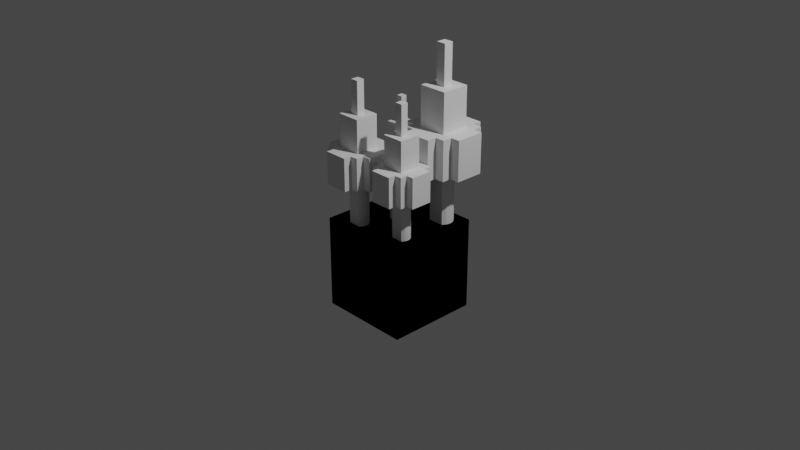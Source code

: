 # Source: Tree.blend  (saved by Blender 3.5.10; exported with 4.5.12 LTS)
import bpy
from mathutils import Matrix  # noqa: F401  (used for matrix-valued properties, if any)

bpy.ops.wm.read_factory_settings(use_empty=True)
scene = bpy.context.scene
scene.name = 'Scene'

# ---- collections
col_collection = bpy.data.collections.new('Collection'); scene.collection.children.link(col_collection)
col_collection_001 = bpy.data.collections.new('Collection.001'); scene.collection.children.link(col_collection_001)

# ---- world
world_world = bpy.data.worlds.new('World'); scene.world = world_world
world_world.use_nodes = True; world_world.node_tree.nodes.clear()
_N = world_world.node_tree.nodes; _L = world_world.node_tree.links
n0 = _N.new('ShaderNodeOutputWorld'); n0.name = 'World Output'; n0.location = (300, 300)
n1 = _N.new('ShaderNodeBackground'); n1.name = 'Background'; n1.location = (10, 300)
n1.inputs[0].default_value = (0.05088, 0.05088, 0.05088, 1.0)
_L.new(n1.outputs[0], n0.inputs[0])
n0.is_active_output = True
world_world.color = (0.05088, 0.05088, 0.05088)
world_world.use_sun_shadow = False
world_world.sun_shadow_jitter_overblur = 0.0

# ---- cameras
cam_camera = bpy.data.cameras.new('Camera')
cam_camera.clip_end = 100.0
cam_camera.ortho_scale = 7.314

# ---- lights
light_light = bpy.data.lights.new('Light', 'POINT')
light_light.transmission_factor = 0.0
light_light.energy = 1000.0
light_light.shadow_soft_size = 0.1
light_light.shadow_maximum_resolution = 0.006
light_light.use_absolute_resolution = True

# ---- meshes
me_002 = bpy.data.meshes.new('立方体.002')
me_002.from_pydata([(-1.0, -1.0, 0.0), (-1.0, -1.0, 2.0), (-1.0, 1.0, 0.0), (-1.0, 1.0, 2.0), (1.0, -1.0, 0.0), (1.0, -1.0, 2.0), (1.0, 1.0, 0.0), (1.0, 1.0, 2.0)], [], [(0, 1, 3, 2), (2, 3, 7, 6), (6, 7, 5, 4), (4, 5, 1, 0), (2, 6, 4, 0), (7, 3, 1, 5)])
_uv = me_002.uv_layers.new(name='UVマップ')
_uv.uv.foreach_set('vector', [0.375, 0.0, 0.625, 0.0, 0.625, 0.25, 0.375, 0.25, 0.375, 0.25, 0.625, 0.25, 0.625, 0.5, 0.375, 0.5, 0.375, 0.5, 0.625, 0.5, 0.625, 0.75, 0.375, 0.75, 0.375, 0.75, 0.625, 0.75, 0.625, 1.0, 0.375, 1.0, 0.125, 0.5, 0.375, 0.5, 0.375, 0.75, 0.125, 0.75, 0.625, 0.5, 0.875, 0.5, 0.875, 0.75, 0.625, 0.75])
me_002.update()
me_x = bpy.data.meshes.new('立方体')
me_x.from_pydata([(-1.0, -1.0, -2.0), (-1.0, -1.0, 0.0), (-1.0, 1.0, -2.0), (-1.0, 1.0, 0.0), (1.0, -1.0, -2.0), (1.0, -1.0, 0.0), (1.0, 1.0, -2.0), (1.0, 1.0, 0.0)], [], [(0, 1, 3, 2), (2, 3, 7, 6), (6, 7, 5, 4), (4, 5, 1, 0), (2, 6, 4, 0), (7, 3, 1, 5)])
_uv = me_x.uv_layers.new(name='UVマップ')
_uv.uv.foreach_set('vector', [0.375, 0.0, 0.625, 0.0, 0.625, 0.25, 0.375, 0.25, 0.375, 0.25, 0.625, 0.25, 0.625, 0.5, 0.375, 0.5, 0.375, 0.5, 0.625, 0.5, 0.625, 0.75, 0.375, 0.75, 0.375, 0.75, 0.625, 0.75, 0.625, 1.0, 0.375, 1.0, 0.125, 0.5, 0.375, 0.5, 0.375, 0.75, 0.125, 0.75, 0.625, 0.5, 0.875, 0.5, 0.875, 0.75, 0.625, 0.75])
me_x.update()
me_001 = bpy.data.meshes.new('円柱.001')
me_001.from_pydata([(0.0, 4.759, 2.291), (0.9285, 4.668, 2.291), (1.821, 4.397, 2.291), (2.644, 3.957, 2.291), (3.365, 3.365, 2.291), (3.957, 2.644, 2.291), (4.397, 1.821, 2.291), (4.668, 0.9285, 2.291), (4.759, 0.0, 2.291), (4.668, -0.9285, 2.291), (4.397, -1.821, 2.291), (3.957, -2.644, 2.291), (3.365, -3.365, 2.291), (2.644, -3.957, 2.291), (1.821, -4.397, 2.291), (0.9285, -4.668, 2.291), (0.0, -4.759, 2.291), (-0.9285, -4.668, 2.291), (-1.821, -4.397, 2.291), (-2.644, -3.957, 2.291), (-3.365, -3.365, 2.291), (-3.957, -2.644, 2.291), (-4.397, -1.821, 2.291), (-4.668, -0.9285, 2.291), (-4.759, 0.0, 2.291), (-4.668, 0.9285, 2.291), (-4.397, 1.821, 2.291), (-3.957, 2.644, 2.291), (-3.365, 3.365, 2.291), (-2.644, 3.957, 2.291), (-1.821, 4.397, 2.291), (-0.9285, 4.668, 2.291), (0.0, 0.0, 5.248)], [], [(0, 32, 1), (1, 32, 2), (2, 32, 3), (3, 32, 4), (4, 32, 5), (5, 32, 6), (6, 32, 7), (7, 32, 8), (8, 32, 9), (9, 32, 10), (10, 32, 11), (11, 32, 12), (12, 32, 13), (13, 32, 14), (14, 32, 15), (15, 32, 16), (16, 32, 17), (17, 32, 18), (18, 32, 19), (19, 32, 20), (20, 32, 21), (21, 32, 22), (22, 32, 23), (23, 32, 24), (24, 32, 25), (25, 32, 26), (26, 32, 27), (27, 32, 28), (28, 32, 29), (29, 32, 30), (0, 1, 2, 3, 4, 5, 6, 7, 8, 9, 10, 11, 12, 13, 14, 15, 16, 17, 18, 19, 20, 21, 22, 23, 24, 25, 26, 27, 28, 29, 30, 31), (30, 32, 31), (31, 32, 0)])
_uv = me_001.uv_layers.new(name='UVマップ')
_uv.uv.foreach_set('vector', [0.25, 0.49, 0.25, 0.25, 0.2968, 0.4854, 0.2968, 0.4854, 0.25, 0.25, 0.3418, 0.4717, 0.3418, 0.4717, 0.25, 0.25, 0.3833, 0.4496, 0.3833, 0.4496, 0.25, 0.25, 0.4197, 0.4197, 0.4197, 0.4197, 0.25, 0.25, 0.4496, 0.3833, 0.4496, 0.3833, 0.25, 0.25, 0.4717, 0.3418, 0.4717, 0.3418, 0.25, 0.25, 0.4854, 0.2968, 0.4854, 0.2968, 0.25, 0.25, 0.49, 0.25, 0.49, 0.25, 0.25, 0.25, 0.4854, 0.2032, 0.4854, 0.2032, 0.25, 0.25, 0.4717, 0.1582, 0.4717, 0.1582, 0.25, 0.25, 0.4496, 0.1167, 0.4496, 0.1167, 0.25, 0.25, 0.4197, 0.08029, 0.4197, 0.08029, 0.25, 0.25, 0.3833, 0.05045, 0.3833, 0.05045, 0.25, 0.25, 0.3418, 0.02827, 0.3418, 0.02827, 0.25, 0.25, 0.2968, 0.01461, 0.2968, 0.01461, 0.25, 0.25, 0.25, 0.01, 0.25, 0.01, 0.25, 0.25, 0.2032, 0.01461, 0.2032, 0.01461, 0.25, 0.25, 0.1582, 0.02827, 0.1582, 0.02827, 0.25, 0.25, 0.1167, 0.05045, 0.1167, 0.05045, 0.25, 0.25, 0.08029, 0.08029, 0.08029, 0.08029, 0.25, 0.25, 0.05045, 0.1167, 0.05045, 0.1167, 0.25, 0.25, 0.02827, 0.1582, 0.02827, 0.1582, 0.25, 0.25, 0.01461, 0.2032, 0.01461, 0.2032, 0.25, 0.25, 0.01, 0.25, 0.01, 0.25, 0.25, 0.25, 0.01461, 0.2968, 0.01461, 0.2968, 0.25, 0.25, 0.02827, 0.3418, 0.02827, 0.3418, 0.25, 0.25, 0.05045, 0.3833, 0.05045, 0.3833, 0.25, 0.25, 0.08029, 0.4197, 0.08029, 0.4197, 0.25, 0.25, 0.1167, 0.4496, 0.1167, 0.4496, 0.25, 0.25, 0.1582, 0.4717, 0.75, 0.49, 0.7968, 0.4854, 0.8418, 0.4717, 0.8833, 0.4496, 0.9197, 0.4197, 0.9496, 0.3833, 0.9717, 0.3418, 0.9854, 0.2968, 0.99, 0.25, 0.9854, 0.2032, 0.9717, 0.1582, 0.9496, 0.1167, 0.9197, 0.08029, 0.8833, 0.05045, 0.8418, 0.02827, 0.7968, 0.01461, 0.75, 0.01, 0.7032, 0.01461, 0.6582, 0.02827, 0.6167, 0.05045, 0.5803, 0.08029, 0.5504, 0.1167, 0.5283, 0.1582, 0.5146, 0.2032, 0.51, 0.25, 0.5146, 0.2968, 0.5283, 0.3418, 0.5504, 0.3833, 0.5803, 0.4197, 0.6167, 0.4496, 0.6582, 0.4717, 0.7032, 0.4854, 0.1582, 0.4717, 0.25, 0.25, 0.2032, 0.4854, 0.2032, 0.4854, 0.25, 0.25, 0.25, 0.49])
me_001.update()
me_001_1 = bpy.data.meshes.new('立方体.001')
me_001_1.from_pydata([(-1.0, -1.0, -2.0), (-1.0, -1.0, 0.0), (-1.0, 1.0, -2.0), (-1.0, 1.0, 0.0), (1.0, -1.0, -2.0), (1.0, -1.0, 0.0), (1.0, 1.0, -2.0), (1.0, 1.0, 0.0)], [], [(0, 1, 3, 2), (2, 3, 7, 6), (6, 7, 5, 4), (4, 5, 1, 0), (2, 6, 4, 0), (7, 3, 1, 5)])
_uv = me_001_1.uv_layers.new(name='UVマップ')
_uv.uv.foreach_set('vector', [0.375, 0.0, 0.625, 0.0, 0.625, 0.25, 0.375, 0.25, 0.375, 0.25, 0.625, 0.25, 0.625, 0.5, 0.375, 0.5, 0.375, 0.5, 0.625, 0.5, 0.625, 0.75, 0.375, 0.75, 0.375, 0.75, 0.625, 0.75, 0.625, 1.0, 0.375, 1.0, 0.125, 0.5, 0.375, 0.5, 0.375, 0.75, 0.125, 0.75, 0.625, 0.5, 0.875, 0.5, 0.875, 0.75, 0.625, 0.75])
me_001_1.update()
me_003 = bpy.data.meshes.new('円柱.003')
me_003.from_pydata([(-3.305, -3.305, 1.786), (-3.305, -3.305, 3.108), (-4.627, -1.983, 1.786), (-4.627, -1.983, 3.108), (-3.305, -1.983, 1.786), (-3.305, -1.983, 3.108), (-1.983, -4.627, 1.786), (-1.983, -4.627, 3.108), (-1.983, -3.305, 1.786), (-1.983, -3.305, 3.108), (-1.983, -1.983, 3.108), (-1.983, -1.983, 4.43), (-1.983, -0.661, 4.43), (-0.661, -0.661, 4.43), (-0.661, -0.661, 5.752), (-4.627, 1.983, 1.786), (-4.627, 1.983, 3.108), (-3.305, 1.983, 1.786), (-3.305, 1.983, 3.108), (-3.305, 3.305, 1.786), (-3.305, 3.305, 3.108), (-1.983, 1.983, 3.108), (-1.983, 3.305, 1.786), (-1.983, 3.305, 3.108), (-1.983, 4.627, 1.786), (-1.983, 4.627, 3.108), (-1.983, 1.983, 4.43), (-0.661, 0.661, 4.43), (-0.661, 0.661, 5.752), (1.983, -4.627, 1.786), (1.983, -4.627, 3.108), (1.983, -3.305, 1.786), (1.983, -3.305, 3.108), (1.983, -1.983, 3.108), (3.305, -3.305, 1.786), (3.305, -3.305, 3.108), (3.305, -1.983, 1.786), (3.305, -1.983, 3.108), (4.627, -1.983, 1.786), (4.627, -1.983, 3.108), (0.661, -0.661, 4.43), (0.661, -0.661, 5.752), (1.983, -1.983, 4.43), (1.983, 1.983, 3.108), (1.983, 3.305, 1.786), (1.983, 3.305, 3.108), (1.983, 4.627, 1.786), (1.983, 4.627, 3.108), (3.305, 1.983, 1.786), (3.305, 1.983, 3.108), (4.627, 1.983, 1.786), (4.627, 1.983, 3.108), (3.305, 3.305, 1.786), (3.305, 3.305, 3.108), (0.661, 0.661, 4.43), (0.661, 0.661, 5.752), (0.661, 1.983, 4.43), (1.983, 1.983, 4.43), (1.093, 1.093, -0.008764), (1.093, 1.093, 2.001), (1.429, 0.5918, -0.008764), (1.429, 0.5918, 2.001), (1.546, 0.0, -0.008764), (1.546, 0.0, 2.001), (1.429, -0.5918, -0.008764), (1.429, -0.5918, 2.001), (1.093, -1.093, -0.008764), (1.093, -1.093, 2.001), (-1.093, -1.093, -0.008764), (-1.093, -1.093, 2.001), (-1.286, -0.8591, -0.008764), (-1.286, -0.8591, 2.001), (-1.429, -0.5918, -0.008764), (-1.429, -0.5918, 2.001), (-1.546, 0.0, -0.008764), (-1.546, 0.0, 2.001), (-1.429, 0.5918, -0.008764), (-1.429, 0.5918, 2.001), (-1.286, 0.8591, -0.008764), (-1.286, 0.8591, 2.001), (-1.093, 1.093, -0.008764), (-1.093, 1.093, 2.001)], [], [(2, 4, 5, 3), (6, 7, 9, 8), (3, 16, 15, 2), (0, 8, 9, 1), (0, 1, 5, 4), (42, 57, 56, 54, 40, 13, 12, 11), (39, 38, 50, 51), (16, 18, 17, 15), (22, 23, 25, 24), (25, 47, 46, 24), (20, 23, 22, 19), (17, 18, 20, 19), (10, 33, 42, 11), (12, 26, 21, 10, 11), (31, 32, 30, 29), (36, 38, 39, 37), (31, 34, 35, 32), (36, 37, 35, 34), (46, 47, 45, 44), (6, 29, 30, 7), (49, 51, 50, 48), (45, 53, 52, 44), (52, 53, 49, 48), (13, 40, 41, 14), (39, 51, 49, 53, 45, 43, 33, 37), (28, 55, 54, 27), (13, 14, 28, 27), (42, 33, 43, 57), (54, 55, 41, 40), (26, 56, 57, 43, 21), (54, 56, 26, 12, 13, 27), (2, 15, 17, 19, 22, 24, 46, 44, 52, 48, 50, 38, 36, 34, 31, 29, 6, 8, 0, 4), (18, 16, 3, 5, 1, 9, 7, 30, 32, 35, 37, 33, 10, 21, 43, 45, 47, 25, 23, 20), (41, 55, 28, 14), (73, 75, 77, 79, 81, 80, 78, 76, 74, 72, 70, 68, 69, 71), (81, 59, 58, 80), (63, 65, 67, 66, 64, 62, 60, 58, 59, 61), (67, 69, 68, 66), (81, 79, 77, 75, 73, 71, 69, 67, 65, 63, 61, 59), (80, 58, 60, 62, 64, 66, 68, 70, 72, 74, 76, 78)])
_uv = me_003.uv_layers.new(name='UVマップ')
_uv.uv.foreach_set('vector', [0.0, 0.0, 0.0, 0.0, 0.0, 0.0, 0.0, 0.0, 0.0, 0.0, 0.0, 0.0, 0.0, 0.0, 0.0, 0.0, 0.0, 0.0, 0.0, 0.0, 0.0, 0.0, 0.0, 0.0, 0.0, 0.0, 0.0, 0.0, 0.0, 0.0, 0.0, 0.0, 0.0, 0.0, 0.0, 0.0, 0.0, 0.0, 0.0, 0.0, 0.0, 0.0, 0.0, 0.0, 0.0, 0.0, 0.0, 0.0, 0.0, 0.0, 0.0, 0.0, 0.0, 0.0, 0.0, 0.0, 0.0, 0.0, 0.0, 0.0, 0.0, 0.0, 0.0, 0.0, 0.0, 0.0, 0.0, 0.0, 0.0, 0.0, 0.0, 0.0, 0.0, 0.0, 0.0, 0.0, 0.0, 0.0, 0.0, 0.0, 0.0, 0.0, 0.0, 0.0, 0.0, 0.0, 0.0, 0.0, 0.0, 0.0, 0.0, 0.0, 0.0, 0.0, 0.0, 0.0, 0.0, 0.0, 0.0, 0.0, 0.0, 0.0, 0.0, 0.0, 0.0, 0.0, 0.0, 0.0, 0.0, 0.0, 0.0, 0.0, 0.0, 0.0, 0.0, 0.0, 0.0, 0.0, 0.0, 0.0, 0.0, 0.0, 0.0, 0.0, 0.0, 0.0, 0.0, 0.0, 0.0, 0.0, 0.0, 0.0, 0.0, 0.0, 0.0, 0.0, 0.0, 0.0, 0.0, 0.0, 0.0, 0.0, 0.0, 0.0, 0.0, 0.0, 0.0, 0.0, 0.0, 0.0, 0.0, 0.0, 0.0, 0.0, 0.0, 0.0, 0.0, 0.0, 0.0, 0.0, 0.0, 0.0, 0.0, 0.0, 0.0, 0.0, 0.0, 0.0, 0.0, 0.0, 0.0, 0.0, 0.0, 0.0, 0.0, 0.0, 0.0, 0.0, 0.0, 0.0, 0.0, 0.0, 0.0, 0.0, 0.0, 0.0, 0.0, 0.0, 0.0, 0.0, 0.0, 0.0, 0.0, 0.0, 0.0, 0.0, 0.0, 0.0, 0.0, 0.0, 0.0, 0.0, 0.0, 0.0, 0.0, 0.0, 0.0, 0.0, 0.0, 0.0, 0.0, 0.0, 0.0, 0.0, 0.0, 0.0, 0.0, 0.0, 0.0, 0.0, 0.0, 0.0, 0.0, 0.0, 0.0, 0.0, 0.0, 0.0, 0.0, 0.0, 0.0, 0.0, 0.0, 0.0, 0.0, 0.0, 0.0, 0.0, 0.0, 0.0, 0.0, 0.0, 0.0, 0.0, 0.0, 0.0, 0.0, 0.0, 0.0, 0.0, 0.0, 0.0, 0.0, 0.0, 0.0, 0.0, 0.0, 0.0, 0.0, 0.0, 0.0, 0.0, 0.0, 0.0, 0.0, 0.0, 0.0, 0.0, 0.0, 0.0, 0.0, 0.0, 0.0, 0.0, 0.0, 0.0, 0.0, 0.0, 0.0, 0.0, 0.0, 0.0, 0.0, 0.0, 0.0, 0.0, 0.0, 0.0, 0.0, 0.0, 0.0, 0.0, 0.0, 0.0, 0.0, 0.0, 0.0, 0.0, 0.0, 0.0, 0.0, 0.0, 0.0, 0.0, 0.0, 0.0, 0.0, 0.0, 0.0, 0.0, 0.0, 0.0, 0.0, 0.0, 0.0, 0.0, 0.0, 0.0, 0.0, 0.0, 0.0, 0.0, 0.0, 0.0, 0.0, 0.0, 0.0, 0.0, 0.0, 0.0, 0.0, 0.0, 0.0, 0.0, 0.0, 0.0, 0.0, 0.0, 0.0, 0.0, 0.0, 0.0, 0.0, 0.0, 0.0, 0.0, 0.0, 0.0, 0.0, 0.0, 0.0, 0.0, 0.0, 0.0, 0.0, 0.0, 0.0, 0.0, 0.0, 0.0, 0.3125, 1.0, 0.25, 1.0, 0.1875, 1.0, 0.1562, 1.0, 0.125, 1.0, 0.125, 0.5, 0.1562, 0.5, 0.1875, 0.5, 0.25, 0.5, 0.3125, 0.5, 0.3438, 0.5, 0.375, 0.5, 0.375, 1.0, 0.3438, 1.0, 0.125, 1.0, 0.875, 1.0, 0.875, 0.5, 0.125, 0.5, 0.75, 1.0, 0.6875, 1.0, 0.625, 1.0, 0.625, 0.5, 0.6875, 0.5, 0.75, 0.5, 0.8125, 0.5, 0.875, 0.5, 0.875, 1.0, 0.8125, 1.0, 0.625, 1.0, 0.375, 1.0, 0.375, 0.5, 0.625, 0.5, 0.08029, 0.4197, 0.05045, 0.3833, 0.02827, 0.3418, 0.01, 0.25, 0.02827, 0.1582, 0.05045, 0.1167, 0.08029, 0.08029, 0.4197, 0.08029, 0.4717, 0.1582, 0.49, 0.25, 0.4717, 0.3418, 0.4197, 0.4197, 0.5803, 0.4197, 0.9197, 0.4197, 0.9717, 0.3418, 0.99, 0.25, 0.9717, 0.1582, 0.9197, 0.08029, 0.5803, 0.08029, 0.5504, 0.1167, 0.5283, 0.1582, 0.51, 0.25, 0.5283, 0.3418, 0.5504, 0.3833])
me_003.update()
me_004 = bpy.data.meshes.new('円柱.004')
me_004.from_pydata([(-3.305, -3.305, 1.786), (-3.305, -3.305, 3.108), (-4.627, -1.983, 1.786), (-4.627, -1.983, 3.108), (-3.305, -1.983, 1.786), (-3.305, -1.983, 3.108), (-1.983, -4.627, 1.786), (-1.983, -4.627, 3.108), (-1.983, -3.305, 1.786), (-1.983, -3.305, 3.108), (-1.983, -1.983, 3.108), (-1.983, -1.983, 4.43), (-1.983, -0.661, 4.43), (-0.661, -0.661, 4.43), (-0.661, -0.661, 5.752), (-4.627, 1.983, 1.786), (-4.627, 1.983, 3.108), (-3.305, 1.983, 1.786), (-3.305, 1.983, 3.108), (-3.305, 3.305, 1.786), (-3.305, 3.305, 3.108), (-1.983, 1.983, 3.108), (-1.983, 3.305, 1.786), (-1.983, 3.305, 3.108), (-1.983, 4.627, 1.786), (-1.983, 4.627, 3.108), (-1.983, 1.983, 4.43), (-0.661, 0.661, 4.43), (-0.661, 0.661, 5.752), (1.983, -4.627, 1.786), (1.983, -4.627, 3.108), (1.983, -3.305, 1.786), (1.983, -3.305, 3.108), (1.983, -1.983, 3.108), (3.305, -3.305, 1.786), (3.305, -3.305, 3.108), (3.305, -1.983, 1.786), (3.305, -1.983, 3.108), (4.627, -1.983, 1.786), (4.627, -1.983, 3.108), (0.661, -0.661, 4.43), (0.661, -0.661, 5.752), (1.983, -1.983, 4.43), (1.983, 1.983, 3.108), (1.983, 3.305, 1.786), (1.983, 3.305, 3.108), (1.983, 4.627, 1.786), (1.983, 4.627, 3.108), (3.305, 1.983, 1.786), (3.305, 1.983, 3.108), (4.627, 1.983, 1.786), (4.627, 1.983, 3.108), (3.305, 3.305, 1.786), (3.305, 3.305, 3.108), (0.661, 0.661, 4.43), (0.661, 0.661, 5.752), (0.661, 1.983, 4.43), (1.983, 1.983, 4.43), (1.093, 1.093, -0.008764), (1.093, 1.093, 2.001), (1.429, 0.5918, -0.008764), (1.429, 0.5918, 2.001), (1.546, 0.0, -0.008764), (1.546, 0.0, 2.001), (1.429, -0.5918, -0.008764), (1.429, -0.5918, 2.001), (1.093, -1.093, -0.008764), (1.093, -1.093, 2.001), (-1.093, -1.093, -0.008764), (-1.093, -1.093, 2.001), (-1.286, -0.8591, -0.008764), (-1.286, -0.8591, 2.001), (-1.429, -0.5918, -0.008764), (-1.429, -0.5918, 2.001), (-1.546, 0.0, -0.008764), (-1.546, 0.0, 2.001), (-1.429, 0.5918, -0.008764), (-1.429, 0.5918, 2.001), (-1.286, 0.8591, -0.008764), (-1.286, 0.8591, 2.001), (-1.093, 1.093, -0.008764), (-1.093, 1.093, 2.001)], [], [(2, 4, 5, 3), (6, 7, 9, 8), (3, 16, 15, 2), (0, 8, 9, 1), (0, 1, 5, 4), (42, 57, 56, 54, 40, 13, 12, 11), (39, 38, 50, 51), (16, 18, 17, 15), (22, 23, 25, 24), (25, 47, 46, 24), (20, 23, 22, 19), (17, 18, 20, 19), (10, 33, 42, 11), (12, 26, 21, 10, 11), (31, 32, 30, 29), (36, 38, 39, 37), (31, 34, 35, 32), (36, 37, 35, 34), (46, 47, 45, 44), (6, 29, 30, 7), (49, 51, 50, 48), (45, 53, 52, 44), (52, 53, 49, 48), (13, 40, 41, 14), (39, 51, 49, 53, 45, 43, 33, 37), (28, 55, 54, 27), (13, 14, 28, 27), (42, 33, 43, 57), (54, 55, 41, 40), (26, 56, 57, 43, 21), (54, 56, 26, 12, 13, 27), (2, 15, 17, 19, 22, 24, 46, 44, 52, 48, 50, 38, 36, 34, 31, 29, 6, 8, 0, 4), (18, 16, 3, 5, 1, 9, 7, 30, 32, 35, 37, 33, 10, 21, 43, 45, 47, 25, 23, 20), (41, 55, 28, 14), (73, 75, 77, 79, 81, 80, 78, 76, 74, 72, 70, 68, 69, 71), (81, 59, 58, 80), (63, 65, 67, 66, 64, 62, 60, 58, 59, 61), (67, 69, 68, 66), (81, 79, 77, 75, 73, 71, 69, 67, 65, 63, 61, 59), (80, 58, 60, 62, 64, 66, 68, 70, 72, 74, 76, 78)])
_uv = me_004.uv_layers.new(name='UVマップ')
_uv.uv.foreach_set('vector', [0.0, 0.0, 0.0, 0.0, 0.0, 0.0, 0.0, 0.0, 0.0, 0.0, 0.0, 0.0, 0.0, 0.0, 0.0, 0.0, 0.0, 0.0, 0.0, 0.0, 0.0, 0.0, 0.0, 0.0, 0.0, 0.0, 0.0, 0.0, 0.0, 0.0, 0.0, 0.0, 0.0, 0.0, 0.0, 0.0, 0.0, 0.0, 0.0, 0.0, 0.0, 0.0, 0.0, 0.0, 0.0, 0.0, 0.0, 0.0, 0.0, 0.0, 0.0, 0.0, 0.0, 0.0, 0.0, 0.0, 0.0, 0.0, 0.0, 0.0, 0.0, 0.0, 0.0, 0.0, 0.0, 0.0, 0.0, 0.0, 0.0, 0.0, 0.0, 0.0, 0.0, 0.0, 0.0, 0.0, 0.0, 0.0, 0.0, 0.0, 0.0, 0.0, 0.0, 0.0, 0.0, 0.0, 0.0, 0.0, 0.0, 0.0, 0.0, 0.0, 0.0, 0.0, 0.0, 0.0, 0.0, 0.0, 0.0, 0.0, 0.0, 0.0, 0.0, 0.0, 0.0, 0.0, 0.0, 0.0, 0.0, 0.0, 0.0, 0.0, 0.0, 0.0, 0.0, 0.0, 0.0, 0.0, 0.0, 0.0, 0.0, 0.0, 0.0, 0.0, 0.0, 0.0, 0.0, 0.0, 0.0, 0.0, 0.0, 0.0, 0.0, 0.0, 0.0, 0.0, 0.0, 0.0, 0.0, 0.0, 0.0, 0.0, 0.0, 0.0, 0.0, 0.0, 0.0, 0.0, 0.0, 0.0, 0.0, 0.0, 0.0, 0.0, 0.0, 0.0, 0.0, 0.0, 0.0, 0.0, 0.0, 0.0, 0.0, 0.0, 0.0, 0.0, 0.0, 0.0, 0.0, 0.0, 0.0, 0.0, 0.0, 0.0, 0.0, 0.0, 0.0, 0.0, 0.0, 0.0, 0.0, 0.0, 0.0, 0.0, 0.0, 0.0, 0.0, 0.0, 0.0, 0.0, 0.0, 0.0, 0.0, 0.0, 0.0, 0.0, 0.0, 0.0, 0.0, 0.0, 0.0, 0.0, 0.0, 0.0, 0.0, 0.0, 0.0, 0.0, 0.0, 0.0, 0.0, 0.0, 0.0, 0.0, 0.0, 0.0, 0.0, 0.0, 0.0, 0.0, 0.0, 0.0, 0.0, 0.0, 0.0, 0.0, 0.0, 0.0, 0.0, 0.0, 0.0, 0.0, 0.0, 0.0, 0.0, 0.0, 0.0, 0.0, 0.0, 0.0, 0.0, 0.0, 0.0, 0.0, 0.0, 0.0, 0.0, 0.0, 0.0, 0.0, 0.0, 0.0, 0.0, 0.0, 0.0, 0.0, 0.0, 0.0, 0.0, 0.0, 0.0, 0.0, 0.0, 0.0, 0.0, 0.0, 0.0, 0.0, 0.0, 0.0, 0.0, 0.0, 0.0, 0.0, 0.0, 0.0, 0.0, 0.0, 0.0, 0.0, 0.0, 0.0, 0.0, 0.0, 0.0, 0.0, 0.0, 0.0, 0.0, 0.0, 0.0, 0.0, 0.0, 0.0, 0.0, 0.0, 0.0, 0.0, 0.0, 0.0, 0.0, 0.0, 0.0, 0.0, 0.0, 0.0, 0.0, 0.0, 0.0, 0.0, 0.0, 0.0, 0.0, 0.0, 0.0, 0.0, 0.0, 0.0, 0.0, 0.0, 0.0, 0.0, 0.0, 0.0, 0.0, 0.0, 0.0, 0.0, 0.0, 0.0, 0.0, 0.0, 0.0, 0.0, 0.0, 0.0, 0.0, 0.0, 0.0, 0.0, 0.0, 0.0, 0.0, 0.0, 0.0, 0.0, 0.0, 0.0, 0.0, 0.0, 0.0, 0.0, 0.0, 0.0, 0.0, 0.0, 0.0, 0.0, 0.0, 0.0, 0.3125, 1.0, 0.25, 1.0, 0.1875, 1.0, 0.1562, 1.0, 0.125, 1.0, 0.125, 0.5, 0.1562, 0.5, 0.1875, 0.5, 0.25, 0.5, 0.3125, 0.5, 0.3438, 0.5, 0.375, 0.5, 0.375, 1.0, 0.3438, 1.0, 0.125, 1.0, 0.875, 1.0, 0.875, 0.5, 0.125, 0.5, 0.75, 1.0, 0.6875, 1.0, 0.625, 1.0, 0.625, 0.5, 0.6875, 0.5, 0.75, 0.5, 0.8125, 0.5, 0.875, 0.5, 0.875, 1.0, 0.8125, 1.0, 0.625, 1.0, 0.375, 1.0, 0.375, 0.5, 0.625, 0.5, 0.08029, 0.4197, 0.05045, 0.3833, 0.02827, 0.3418, 0.01, 0.25, 0.02827, 0.1582, 0.05045, 0.1167, 0.08029, 0.08029, 0.4197, 0.08029, 0.4717, 0.1582, 0.49, 0.25, 0.4717, 0.3418, 0.4197, 0.4197, 0.5803, 0.4197, 0.9197, 0.4197, 0.9717, 0.3418, 0.99, 0.25, 0.9717, 0.1582, 0.9197, 0.08029, 0.5803, 0.08029, 0.5504, 0.1167, 0.5283, 0.1582, 0.51, 0.25, 0.5283, 0.3418, 0.5504, 0.3833])
me_004.update()
me_005 = bpy.data.meshes.new('円柱.005')
me_005.from_pydata([(-3.305, -3.305, 1.786), (-3.305, -3.305, 3.108), (-4.627, -1.983, 1.786), (-4.627, -1.983, 3.108), (-3.305, -1.983, 1.786), (-3.305, -1.983, 3.108), (-1.983, -4.627, 1.786), (-1.983, -4.627, 3.108), (-1.983, -3.305, 1.786), (-1.983, -3.305, 3.108), (-1.983, -1.983, 3.108), (-1.983, -1.983, 4.43), (-1.983, -0.661, 4.43), (-0.661, -0.661, 4.43), (-0.661, -0.661, 5.752), (-4.627, 1.983, 1.786), (-4.627, 1.983, 3.108), (-3.305, 1.983, 1.786), (-3.305, 1.983, 3.108), (-3.305, 3.305, 1.786), (-3.305, 3.305, 3.108), (-1.983, 1.983, 3.108), (-1.983, 3.305, 1.786), (-1.983, 3.305, 3.108), (-1.983, 4.627, 1.786), (-1.983, 4.627, 3.108), (-1.983, 1.983, 4.43), (-0.661, 0.661, 4.43), (-0.661, 0.661, 5.752), (1.983, -4.627, 1.786), (1.983, -4.627, 3.108), (1.983, -3.305, 1.786), (1.983, -3.305, 3.108), (1.983, -1.983, 3.108), (3.305, -3.305, 1.786), (3.305, -3.305, 3.108), (3.305, -1.983, 1.786), (3.305, -1.983, 3.108), (4.627, -1.983, 1.786), (4.627, -1.983, 3.108), (0.661, -0.661, 4.43), (0.661, -0.661, 5.752), (1.983, -1.983, 4.43), (1.983, 1.983, 3.108), (1.983, 3.305, 1.786), (1.983, 3.305, 3.108), (1.983, 4.627, 1.786), (1.983, 4.627, 3.108), (3.305, 1.983, 1.786), (3.305, 1.983, 3.108), (4.627, 1.983, 1.786), (4.627, 1.983, 3.108), (3.305, 3.305, 1.786), (3.305, 3.305, 3.108), (0.661, 0.661, 4.43), (0.661, 0.661, 5.752), (0.661, 1.983, 4.43), (1.983, 1.983, 4.43), (1.093, 1.093, -0.008764), (1.093, 1.093, 2.001), (1.429, 0.5918, -0.008764), (1.429, 0.5918, 2.001), (1.546, 0.0, -0.008764), (1.546, 0.0, 2.001), (1.429, -0.5918, -0.008764), (1.429, -0.5918, 2.001), (1.093, -1.093, -0.008764), (1.093, -1.093, 2.001), (-1.093, -1.093, -0.008764), (-1.093, -1.093, 2.001), (-1.286, -0.8591, -0.008764), (-1.286, -0.8591, 2.001), (-1.429, -0.5918, -0.008764), (-1.429, -0.5918, 2.001), (-1.546, 0.0, -0.008764), (-1.546, 0.0, 2.001), (-1.429, 0.5918, -0.008764), (-1.429, 0.5918, 2.001), (-1.286, 0.8591, -0.008764), (-1.286, 0.8591, 2.001), (-1.093, 1.093, -0.008764), (-1.093, 1.093, 2.001)], [], [(2, 4, 5, 3), (6, 7, 9, 8), (3, 16, 15, 2), (0, 8, 9, 1), (0, 1, 5, 4), (42, 57, 56, 54, 40, 13, 12, 11), (39, 38, 50, 51), (16, 18, 17, 15), (22, 23, 25, 24), (25, 47, 46, 24), (20, 23, 22, 19), (17, 18, 20, 19), (10, 33, 42, 11), (12, 26, 21, 10, 11), (31, 32, 30, 29), (36, 38, 39, 37), (31, 34, 35, 32), (36, 37, 35, 34), (46, 47, 45, 44), (6, 29, 30, 7), (49, 51, 50, 48), (45, 53, 52, 44), (52, 53, 49, 48), (13, 40, 41, 14), (39, 51, 49, 53, 45, 43, 33, 37), (28, 55, 54, 27), (13, 14, 28, 27), (42, 33, 43, 57), (54, 55, 41, 40), (26, 56, 57, 43, 21), (54, 56, 26, 12, 13, 27), (2, 15, 17, 19, 22, 24, 46, 44, 52, 48, 50, 38, 36, 34, 31, 29, 6, 8, 0, 4), (18, 16, 3, 5, 1, 9, 7, 30, 32, 35, 37, 33, 10, 21, 43, 45, 47, 25, 23, 20), (41, 55, 28, 14), (73, 75, 77, 79, 81, 80, 78, 76, 74, 72, 70, 68, 69, 71), (81, 59, 58, 80), (63, 65, 67, 66, 64, 62, 60, 58, 59, 61), (67, 69, 68, 66), (81, 79, 77, 75, 73, 71, 69, 67, 65, 63, 61, 59), (80, 58, 60, 62, 64, 66, 68, 70, 72, 74, 76, 78)])
_uv = me_005.uv_layers.new(name='UVマップ')
_uv.uv.foreach_set('vector', [0.0, 0.0, 0.0, 0.0, 0.0, 0.0, 0.0, 0.0, 0.0, 0.0, 0.0, 0.0, 0.0, 0.0, 0.0, 0.0, 0.0, 0.0, 0.0, 0.0, 0.0, 0.0, 0.0, 0.0, 0.0, 0.0, 0.0, 0.0, 0.0, 0.0, 0.0, 0.0, 0.0, 0.0, 0.0, 0.0, 0.0, 0.0, 0.0, 0.0, 0.0, 0.0, 0.0, 0.0, 0.0, 0.0, 0.0, 0.0, 0.0, 0.0, 0.0, 0.0, 0.0, 0.0, 0.0, 0.0, 0.0, 0.0, 0.0, 0.0, 0.0, 0.0, 0.0, 0.0, 0.0, 0.0, 0.0, 0.0, 0.0, 0.0, 0.0, 0.0, 0.0, 0.0, 0.0, 0.0, 0.0, 0.0, 0.0, 0.0, 0.0, 0.0, 0.0, 0.0, 0.0, 0.0, 0.0, 0.0, 0.0, 0.0, 0.0, 0.0, 0.0, 0.0, 0.0, 0.0, 0.0, 0.0, 0.0, 0.0, 0.0, 0.0, 0.0, 0.0, 0.0, 0.0, 0.0, 0.0, 0.0, 0.0, 0.0, 0.0, 0.0, 0.0, 0.0, 0.0, 0.0, 0.0, 0.0, 0.0, 0.0, 0.0, 0.0, 0.0, 0.0, 0.0, 0.0, 0.0, 0.0, 0.0, 0.0, 0.0, 0.0, 0.0, 0.0, 0.0, 0.0, 0.0, 0.0, 0.0, 0.0, 0.0, 0.0, 0.0, 0.0, 0.0, 0.0, 0.0, 0.0, 0.0, 0.0, 0.0, 0.0, 0.0, 0.0, 0.0, 0.0, 0.0, 0.0, 0.0, 0.0, 0.0, 0.0, 0.0, 0.0, 0.0, 0.0, 0.0, 0.0, 0.0, 0.0, 0.0, 0.0, 0.0, 0.0, 0.0, 0.0, 0.0, 0.0, 0.0, 0.0, 0.0, 0.0, 0.0, 0.0, 0.0, 0.0, 0.0, 0.0, 0.0, 0.0, 0.0, 0.0, 0.0, 0.0, 0.0, 0.0, 0.0, 0.0, 0.0, 0.0, 0.0, 0.0, 0.0, 0.0, 0.0, 0.0, 0.0, 0.0, 0.0, 0.0, 0.0, 0.0, 0.0, 0.0, 0.0, 0.0, 0.0, 0.0, 0.0, 0.0, 0.0, 0.0, 0.0, 0.0, 0.0, 0.0, 0.0, 0.0, 0.0, 0.0, 0.0, 0.0, 0.0, 0.0, 0.0, 0.0, 0.0, 0.0, 0.0, 0.0, 0.0, 0.0, 0.0, 0.0, 0.0, 0.0, 0.0, 0.0, 0.0, 0.0, 0.0, 0.0, 0.0, 0.0, 0.0, 0.0, 0.0, 0.0, 0.0, 0.0, 0.0, 0.0, 0.0, 0.0, 0.0, 0.0, 0.0, 0.0, 0.0, 0.0, 0.0, 0.0, 0.0, 0.0, 0.0, 0.0, 0.0, 0.0, 0.0, 0.0, 0.0, 0.0, 0.0, 0.0, 0.0, 0.0, 0.0, 0.0, 0.0, 0.0, 0.0, 0.0, 0.0, 0.0, 0.0, 0.0, 0.0, 0.0, 0.0, 0.0, 0.0, 0.0, 0.0, 0.0, 0.0, 0.0, 0.0, 0.0, 0.0, 0.0, 0.0, 0.0, 0.0, 0.0, 0.0, 0.0, 0.0, 0.0, 0.0, 0.0, 0.0, 0.0, 0.0, 0.0, 0.0, 0.0, 0.0, 0.0, 0.0, 0.0, 0.0, 0.0, 0.0, 0.0, 0.0, 0.0, 0.0, 0.0, 0.0, 0.0, 0.0, 0.0, 0.0, 0.0, 0.0, 0.0, 0.0, 0.0, 0.0, 0.0, 0.0, 0.0, 0.0, 0.0, 0.0, 0.0, 0.0, 0.0, 0.0, 0.3125, 1.0, 0.25, 1.0, 0.1875, 1.0, 0.1562, 1.0, 0.125, 1.0, 0.125, 0.5, 0.1562, 0.5, 0.1875, 0.5, 0.25, 0.5, 0.3125, 0.5, 0.3438, 0.5, 0.375, 0.5, 0.375, 1.0, 0.3438, 1.0, 0.125, 1.0, 0.875, 1.0, 0.875, 0.5, 0.125, 0.5, 0.75, 1.0, 0.6875, 1.0, 0.625, 1.0, 0.625, 0.5, 0.6875, 0.5, 0.75, 0.5, 0.8125, 0.5, 0.875, 0.5, 0.875, 1.0, 0.8125, 1.0, 0.625, 1.0, 0.375, 1.0, 0.375, 0.5, 0.625, 0.5, 0.08029, 0.4197, 0.05045, 0.3833, 0.02827, 0.3418, 0.01, 0.25, 0.02827, 0.1582, 0.05045, 0.1167, 0.08029, 0.08029, 0.4197, 0.08029, 0.4717, 0.1582, 0.49, 0.25, 0.4717, 0.3418, 0.4197, 0.4197, 0.5803, 0.4197, 0.9197, 0.4197, 0.9717, 0.3418, 0.99, 0.25, 0.9717, 0.1582, 0.9197, 0.08029, 0.5803, 0.08029, 0.5504, 0.1167, 0.5283, 0.1582, 0.51, 0.25, 0.5283, 0.3418, 0.5504, 0.3833])
me_005.update()
me_006 = bpy.data.meshes.new('円柱.006')
me_006.from_pydata([(-3.305, -3.305, 1.786), (-3.305, -3.305, 3.108), (-4.627, -1.983, 1.786), (-4.627, -1.983, 3.108), (-3.305, -1.983, 1.786), (-3.305, -1.983, 3.108), (-1.983, -4.627, 1.786), (-1.983, -4.627, 3.108), (-1.983, -3.305, 1.786), (-1.983, -3.305, 3.108), (-1.983, -1.983, 3.108), (-1.983, -1.983, 4.43), (-1.983, -0.661, 4.43), (-0.661, -0.661, 4.43), (-0.661, -0.661, 5.752), (-4.627, 1.983, 1.786), (-4.627, 1.983, 3.108), (-3.305, 1.983, 1.786), (-3.305, 1.983, 3.108), (-3.305, 3.305, 1.786), (-3.305, 3.305, 3.108), (-1.983, 1.983, 3.108), (-1.983, 3.305, 1.786), (-1.983, 3.305, 3.108), (-1.983, 4.627, 1.786), (-1.983, 4.627, 3.108), (-1.983, 1.983, 4.43), (-0.661, 0.661, 4.43), (-0.661, 0.661, 5.752), (1.983, -4.627, 1.786), (1.983, -4.627, 3.108), (1.983, -3.305, 1.786), (1.983, -3.305, 3.108), (1.983, -1.983, 3.108), (3.305, -3.305, 1.786), (3.305, -3.305, 3.108), (3.305, -1.983, 1.786), (3.305, -1.983, 3.108), (4.627, -1.983, 1.786), (4.627, -1.983, 3.108), (0.661, -0.661, 4.43), (0.661, -0.661, 5.752), (1.983, -1.983, 4.43), (1.983, 1.983, 3.108), (1.983, 3.305, 1.786), (1.983, 3.305, 3.108), (1.983, 4.627, 1.786), (1.983, 4.627, 3.108), (3.305, 1.983, 1.786), (3.305, 1.983, 3.108), (4.627, 1.983, 1.786), (4.627, 1.983, 3.108), (3.305, 3.305, 1.786), (3.305, 3.305, 3.108), (0.661, 0.661, 4.43), (0.661, 0.661, 5.752), (0.661, 1.983, 4.43), (1.983, 1.983, 4.43), (1.093, 1.093, -0.008764), (1.093, 1.093, 2.001), (1.429, 0.5918, -0.008764), (1.429, 0.5918, 2.001), (1.546, 0.0, -0.008764), (1.546, 0.0, 2.001), (1.429, -0.5918, -0.008764), (1.429, -0.5918, 2.001), (1.093, -1.093, -0.008764), (1.093, -1.093, 2.001), (-1.093, -1.093, -0.008764), (-1.093, -1.093, 2.001), (-1.286, -0.8591, -0.008764), (-1.286, -0.8591, 2.001), (-1.429, -0.5918, -0.008764), (-1.429, -0.5918, 2.001), (-1.546, 0.0, -0.008764), (-1.546, 0.0, 2.001), (-1.429, 0.5918, -0.008764), (-1.429, 0.5918, 2.001), (-1.286, 0.8591, -0.008764), (-1.286, 0.8591, 2.001), (-1.093, 1.093, -0.008764), (-1.093, 1.093, 2.001)], [], [(2, 4, 5, 3), (6, 7, 9, 8), (3, 16, 15, 2), (0, 8, 9, 1), (0, 1, 5, 4), (42, 57, 56, 54, 40, 13, 12, 11), (39, 38, 50, 51), (16, 18, 17, 15), (22, 23, 25, 24), (25, 47, 46, 24), (20, 23, 22, 19), (17, 18, 20, 19), (10, 33, 42, 11), (12, 26, 21, 10, 11), (31, 32, 30, 29), (36, 38, 39, 37), (31, 34, 35, 32), (36, 37, 35, 34), (46, 47, 45, 44), (6, 29, 30, 7), (49, 51, 50, 48), (45, 53, 52, 44), (52, 53, 49, 48), (13, 40, 41, 14), (39, 51, 49, 53, 45, 43, 33, 37), (28, 55, 54, 27), (13, 14, 28, 27), (42, 33, 43, 57), (54, 55, 41, 40), (26, 56, 57, 43, 21), (54, 56, 26, 12, 13, 27), (2, 15, 17, 19, 22, 24, 46, 44, 52, 48, 50, 38, 36, 34, 31, 29, 6, 8, 0, 4), (18, 16, 3, 5, 1, 9, 7, 30, 32, 35, 37, 33, 10, 21, 43, 45, 47, 25, 23, 20), (41, 55, 28, 14), (73, 75, 77, 79, 81, 80, 78, 76, 74, 72, 70, 68, 69, 71), (81, 59, 58, 80), (63, 65, 67, 66, 64, 62, 60, 58, 59, 61), (67, 69, 68, 66), (81, 79, 77, 75, 73, 71, 69, 67, 65, 63, 61, 59), (80, 58, 60, 62, 64, 66, 68, 70, 72, 74, 76, 78)])
_uv = me_006.uv_layers.new(name='UVマップ')
_uv.uv.foreach_set('vector', [0.0, 0.0, 0.0, 0.0, 0.0, 0.0, 0.0, 0.0, 0.0, 0.0, 0.0, 0.0, 0.0, 0.0, 0.0, 0.0, 0.0, 0.0, 0.0, 0.0, 0.0, 0.0, 0.0, 0.0, 0.0, 0.0, 0.0, 0.0, 0.0, 0.0, 0.0, 0.0, 0.0, 0.0, 0.0, 0.0, 0.0, 0.0, 0.0, 0.0, 0.0, 0.0, 0.0, 0.0, 0.0, 0.0, 0.0, 0.0, 0.0, 0.0, 0.0, 0.0, 0.0, 0.0, 0.0, 0.0, 0.0, 0.0, 0.0, 0.0, 0.0, 0.0, 0.0, 0.0, 0.0, 0.0, 0.0, 0.0, 0.0, 0.0, 0.0, 0.0, 0.0, 0.0, 0.0, 0.0, 0.0, 0.0, 0.0, 0.0, 0.0, 0.0, 0.0, 0.0, 0.0, 0.0, 0.0, 0.0, 0.0, 0.0, 0.0, 0.0, 0.0, 0.0, 0.0, 0.0, 0.0, 0.0, 0.0, 0.0, 0.0, 0.0, 0.0, 0.0, 0.0, 0.0, 0.0, 0.0, 0.0, 0.0, 0.0, 0.0, 0.0, 0.0, 0.0, 0.0, 0.0, 0.0, 0.0, 0.0, 0.0, 0.0, 0.0, 0.0, 0.0, 0.0, 0.0, 0.0, 0.0, 0.0, 0.0, 0.0, 0.0, 0.0, 0.0, 0.0, 0.0, 0.0, 0.0, 0.0, 0.0, 0.0, 0.0, 0.0, 0.0, 0.0, 0.0, 0.0, 0.0, 0.0, 0.0, 0.0, 0.0, 0.0, 0.0, 0.0, 0.0, 0.0, 0.0, 0.0, 0.0, 0.0, 0.0, 0.0, 0.0, 0.0, 0.0, 0.0, 0.0, 0.0, 0.0, 0.0, 0.0, 0.0, 0.0, 0.0, 0.0, 0.0, 0.0, 0.0, 0.0, 0.0, 0.0, 0.0, 0.0, 0.0, 0.0, 0.0, 0.0, 0.0, 0.0, 0.0, 0.0, 0.0, 0.0, 0.0, 0.0, 0.0, 0.0, 0.0, 0.0, 0.0, 0.0, 0.0, 0.0, 0.0, 0.0, 0.0, 0.0, 0.0, 0.0, 0.0, 0.0, 0.0, 0.0, 0.0, 0.0, 0.0, 0.0, 0.0, 0.0, 0.0, 0.0, 0.0, 0.0, 0.0, 0.0, 0.0, 0.0, 0.0, 0.0, 0.0, 0.0, 0.0, 0.0, 0.0, 0.0, 0.0, 0.0, 0.0, 0.0, 0.0, 0.0, 0.0, 0.0, 0.0, 0.0, 0.0, 0.0, 0.0, 0.0, 0.0, 0.0, 0.0, 0.0, 0.0, 0.0, 0.0, 0.0, 0.0, 0.0, 0.0, 0.0, 0.0, 0.0, 0.0, 0.0, 0.0, 0.0, 0.0, 0.0, 0.0, 0.0, 0.0, 0.0, 0.0, 0.0, 0.0, 0.0, 0.0, 0.0, 0.0, 0.0, 0.0, 0.0, 0.0, 0.0, 0.0, 0.0, 0.0, 0.0, 0.0, 0.0, 0.0, 0.0, 0.0, 0.0, 0.0, 0.0, 0.0, 0.0, 0.0, 0.0, 0.0, 0.0, 0.0, 0.0, 0.0, 0.0, 0.0, 0.0, 0.0, 0.0, 0.0, 0.0, 0.0, 0.0, 0.0, 0.0, 0.0, 0.0, 0.0, 0.0, 0.0, 0.0, 0.0, 0.0, 0.0, 0.0, 0.0, 0.0, 0.0, 0.0, 0.0, 0.0, 0.0, 0.0, 0.0, 0.0, 0.0, 0.0, 0.0, 0.0, 0.0, 0.0, 0.0, 0.0, 0.0, 0.0, 0.0, 0.0, 0.0, 0.0, 0.0, 0.0, 0.0, 0.0, 0.0, 0.0, 0.0, 0.3125, 1.0, 0.25, 1.0, 0.1875, 1.0, 0.1562, 1.0, 0.125, 1.0, 0.125, 0.5, 0.1562, 0.5, 0.1875, 0.5, 0.25, 0.5, 0.3125, 0.5, 0.3438, 0.5, 0.375, 0.5, 0.375, 1.0, 0.3438, 1.0, 0.125, 1.0, 0.875, 1.0, 0.875, 0.5, 0.125, 0.5, 0.75, 1.0, 0.6875, 1.0, 0.625, 1.0, 0.625, 0.5, 0.6875, 0.5, 0.75, 0.5, 0.8125, 0.5, 0.875, 0.5, 0.875, 1.0, 0.8125, 1.0, 0.625, 1.0, 0.375, 1.0, 0.375, 0.5, 0.625, 0.5, 0.08029, 0.4197, 0.05045, 0.3833, 0.02827, 0.3418, 0.01, 0.25, 0.02827, 0.1582, 0.05045, 0.1167, 0.08029, 0.08029, 0.4197, 0.08029, 0.4717, 0.1582, 0.49, 0.25, 0.4717, 0.3418, 0.4197, 0.4197, 0.5803, 0.4197, 0.9197, 0.4197, 0.9717, 0.3418, 0.99, 0.25, 0.9717, 0.1582, 0.9197, 0.08029, 0.5803, 0.08029, 0.5504, 0.1167, 0.5283, 0.1582, 0.51, 0.25, 0.5283, 0.3418, 0.5504, 0.3833])
me_006.update()

# ---- objects
ob_002 = bpy.data.objects.new('立方体.002', me_002)
ob_light = bpy.data.objects.new('Light', light_light)
ob_camera = bpy.data.objects.new('Camera', cam_camera)
ob_x = bpy.data.objects.new('立方体', me_x)
ob_001 = bpy.data.objects.new('木.001', me_001)
ob_001_1 = bpy.data.objects.new('立方体.001', me_001_1)
ob_004 = bpy.data.objects.new('木.004', me_003)
ob_003 = bpy.data.objects.new('木.003', me_004)
ob_005 = bpy.data.objects.new('木.005', me_005)
ob_006 = bpy.data.objects.new('木.006', me_006)

# ---- transforms, parenting, visibility, modifiers, constraints
ob_002.location = (0.0, 0.0, 0.0)
ob_002.scale = (0.06538, 0.06538, 0.228)
ob_light.location = (4.076, 1.005, 5.904)
ob_light.rotation_euler = (0.6503, 0.05522, 1.866)
ob_light.scale = (1.02, 1.02, 1.0)
ob_light.lock_rotations_4d = False
ob_light.empty_display_type = 'ARROWS'
ob_light.color = (0.0, 0.0, 0.0, 0.0)
ob_light.lineart.crease_threshold = 0.0
ob_camera.location = (7.359, -6.926, 4.958)
ob_camera.rotation_euler = (1.109, 0.0, 0.8149)
ob_camera.lock_rotations_4d = False
ob_camera.empty_display_type = 'ARROWS'
ob_camera.color = (0.0, 0.0, 0.0, 0.0)
ob_camera.display_type = 'WIRE'
ob_camera.lineart.crease_threshold = 0.0
ob_x.location = (0.0, 0.0, 0.0)
ob_x.scale = (0.5, 0.5, 0.5)
ob_001.location = (0.0, 0.0, 7.451e-09)
ob_001.scale = (0.0588, 0.0588, 0.2431)
_m = ob_001.modifiers.new('リメッシュ', 'REMESH')
_m.octree_depth = 3
_m = ob_001.modifiers.new('デシメート', 'DECIMATE')
_m.decimate_type = 'DISSOLVE'
_m.angle_limit = 1.553
ob_001_1.location = (0.0, 0.0, 0.0)
ob_001_1.scale = (0.5, 0.5, 0.5)
ob_004.location = (-0.3222, 0.3377, -0.06314)
ob_004.scale = (0.05128, 0.05128, 0.212)
ob_003.location = (0.308, 0.2991, -7.451e-09)
ob_003.scale = (0.07822, 0.07822, 0.3234)
ob_005.location = (0.3175, -0.2671, 7.451e-09)
ob_005.scale = (0.0588, 0.0588, 0.2431)
ob_006.location = (-0.2101, -0.3439, -7.916e-09)
ob_006.scale = (0.06365, 0.06365, 0.2632)

# ---- collection membership
scene.collection.objects.link(ob_002)
col_collection.objects.link(ob_light)
col_collection.objects.link(ob_camera)
col_collection.objects.link(ob_x)
col_collection.objects.link(ob_001)
col_collection_001.objects.link(ob_001_1)
col_collection_001.objects.link(ob_004)
col_collection_001.objects.link(ob_003)
col_collection_001.objects.link(ob_005)
col_collection_001.objects.link(ob_006)

# ---- scene / render settings (as saved in the file)
scene.camera = ob_camera
scene.frame_start = 1; scene.frame_end = 250; scene.frame_set(1)
scene.render.engine = 'BLENDER_EEVEE_NEXT'
scene.cycles.sampling_pattern = 'TABULATED_SOBOL'
scene.view_settings.view_transform = 'Filmic'
bpy.context.view_layer.update()
